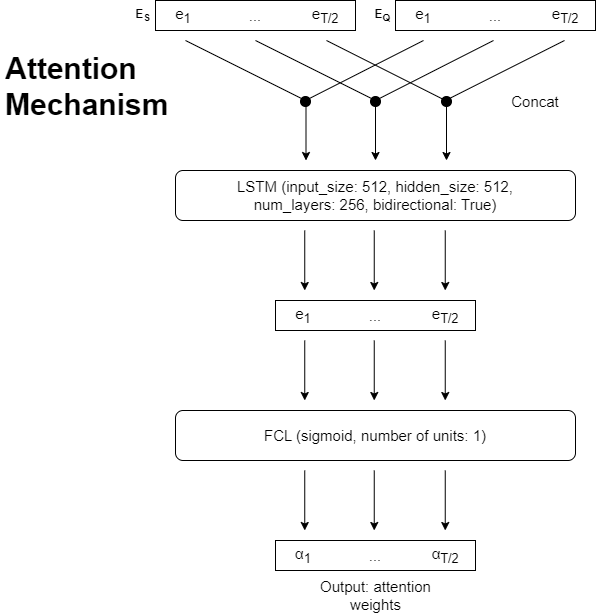

The diagram above was exported from draw.io. Its source (the exported page's mxGraphModel, read from the mxfile embedded in the PNG):
<mxGraphModel dx="1050" dy="-619" grid="1" gridSize="10" guides="1" tooltips="1" connect="1" arrows="1" fold="1" page="1" pageScale="1" pageWidth="850" pageHeight="1100" math="0" shadow="0">
  <root>
    <mxCell id="0" />
    <mxCell id="1" parent="0" />
    <mxCell id="jUyMpBTluzfULLOomZQR-1" value="" style="rounded=0;whiteSpace=wrap;html=1;" parent="1" vertex="1">
      <mxGeometry x="435" y="1160" width="200" height="30" as="geometry" />
    </mxCell>
    <mxCell id="jUyMpBTluzfULLOomZQR-2" value="e&lt;sub&gt;1&lt;/sub&gt;&amp;nbsp;" style="text;html=1;strokeColor=none;fillColor=none;align=center;verticalAlign=middle;whiteSpace=wrap;rounded=0;fontSize=15;" parent="1" vertex="1">
      <mxGeometry x="435" y="1160" width="60" height="30" as="geometry" />
    </mxCell>
    <mxCell id="jUyMpBTluzfULLOomZQR-3" value="..." style="text;html=1;strokeColor=none;fillColor=none;align=center;verticalAlign=middle;whiteSpace=wrap;rounded=0;fontSize=15;" parent="1" vertex="1">
      <mxGeometry x="505" y="1160" width="60" height="30" as="geometry" />
    </mxCell>
    <mxCell id="jUyMpBTluzfULLOomZQR-4" value="e&lt;sub style=&quot;border-color: var(--border-color);&quot;&gt;T/2&lt;/sub&gt;" style="text;html=1;strokeColor=none;fillColor=none;align=center;verticalAlign=middle;whiteSpace=wrap;rounded=0;fontSize=15;" parent="1" vertex="1">
      <mxGeometry x="575" y="1160" width="60" height="30" as="geometry" />
    </mxCell>
    <mxCell id="jUyMpBTluzfULLOomZQR-5" value="" style="rounded=0;whiteSpace=wrap;html=1;" parent="1" vertex="1">
      <mxGeometry x="195" y="1160" width="200" height="30" as="geometry" />
    </mxCell>
    <mxCell id="jUyMpBTluzfULLOomZQR-6" value="e&lt;sub&gt;1&lt;/sub&gt;&amp;nbsp;" style="text;html=1;strokeColor=none;fillColor=none;align=center;verticalAlign=middle;whiteSpace=wrap;rounded=0;fontSize=15;" parent="1" vertex="1">
      <mxGeometry x="195" y="1160" width="60" height="30" as="geometry" />
    </mxCell>
    <mxCell id="jUyMpBTluzfULLOomZQR-7" value="..." style="text;html=1;strokeColor=none;fillColor=none;align=center;verticalAlign=middle;whiteSpace=wrap;rounded=0;fontSize=15;" parent="1" vertex="1">
      <mxGeometry x="265" y="1160" width="60" height="30" as="geometry" />
    </mxCell>
    <mxCell id="jUyMpBTluzfULLOomZQR-8" value="e&lt;sub style=&quot;border-color: var(--border-color);&quot;&gt;T/2&lt;/sub&gt;" style="text;html=1;strokeColor=none;fillColor=none;align=center;verticalAlign=middle;whiteSpace=wrap;rounded=0;fontSize=15;" parent="1" vertex="1">
      <mxGeometry x="335" y="1160" width="60" height="30" as="geometry" />
    </mxCell>
    <mxCell id="jUyMpBTluzfULLOomZQR-9" value="" style="endArrow=none;html=1;rounded=0;endFill=0;" parent="1" edge="1">
      <mxGeometry width="50" height="50" relative="1" as="geometry">
        <mxPoint x="295" y="1200" as="sourcePoint" />
        <mxPoint x="415" y="1260" as="targetPoint" />
      </mxGeometry>
    </mxCell>
    <mxCell id="jUyMpBTluzfULLOomZQR-10" value="" style="endArrow=none;html=1;rounded=0;endFill=0;" parent="1" edge="1">
      <mxGeometry width="50" height="50" relative="1" as="geometry">
        <mxPoint x="366" y="1200" as="sourcePoint" />
        <mxPoint x="485" y="1260" as="targetPoint" />
      </mxGeometry>
    </mxCell>
    <mxCell id="jUyMpBTluzfULLOomZQR-11" value="" style="endArrow=none;html=1;rounded=0;endFill=0;" parent="1" edge="1">
      <mxGeometry width="50" height="50" relative="1" as="geometry">
        <mxPoint x="225" y="1200" as="sourcePoint" />
        <mxPoint x="345" y="1260" as="targetPoint" />
      </mxGeometry>
    </mxCell>
    <mxCell id="jUyMpBTluzfULLOomZQR-12" value="" style="endArrow=none;html=1;rounded=0;endFill=0;" parent="1" edge="1">
      <mxGeometry width="50" height="50" relative="1" as="geometry">
        <mxPoint x="533" y="1200" as="sourcePoint" />
        <mxPoint x="415" y="1260" as="targetPoint" />
      </mxGeometry>
    </mxCell>
    <mxCell id="jUyMpBTluzfULLOomZQR-13" value="" style="endArrow=none;html=1;rounded=0;endFill=0;" parent="1" edge="1">
      <mxGeometry width="50" height="50" relative="1" as="geometry">
        <mxPoint x="604" y="1200" as="sourcePoint" />
        <mxPoint x="485" y="1260" as="targetPoint" />
      </mxGeometry>
    </mxCell>
    <mxCell id="jUyMpBTluzfULLOomZQR-14" value="" style="endArrow=none;html=1;rounded=0;endFill=0;" parent="1" edge="1">
      <mxGeometry width="50" height="50" relative="1" as="geometry">
        <mxPoint x="463" y="1200" as="sourcePoint" />
        <mxPoint x="345" y="1260" as="targetPoint" />
      </mxGeometry>
    </mxCell>
    <mxCell id="jUyMpBTluzfULLOomZQR-15" value="" style="endArrow=classic;html=1;rounded=0;" parent="1" edge="1">
      <mxGeometry width="50" height="50" relative="1" as="geometry">
        <mxPoint x="345.5" y="1260" as="sourcePoint" />
        <mxPoint x="345.5" y="1320" as="targetPoint" />
      </mxGeometry>
    </mxCell>
    <mxCell id="jUyMpBTluzfULLOomZQR-16" value="" style="endArrow=classic;html=1;rounded=0;" parent="1" edge="1">
      <mxGeometry width="50" height="50" relative="1" as="geometry">
        <mxPoint x="415" y="1260" as="sourcePoint" />
        <mxPoint x="415" y="1320" as="targetPoint" />
      </mxGeometry>
    </mxCell>
    <mxCell id="jUyMpBTluzfULLOomZQR-17" value="" style="endArrow=classic;html=1;rounded=0;" parent="1" edge="1">
      <mxGeometry width="50" height="50" relative="1" as="geometry">
        <mxPoint x="486" y="1260" as="sourcePoint" />
        <mxPoint x="486" y="1320" as="targetPoint" />
      </mxGeometry>
    </mxCell>
    <mxCell id="jUyMpBTluzfULLOomZQR-18" value="" style="ellipse;fillColor=strokeColor;fontSize=15;rotation=0;" parent="1" vertex="1">
      <mxGeometry x="340" y="1256" width="10" height="10" as="geometry" />
    </mxCell>
    <mxCell id="jUyMpBTluzfULLOomZQR-19" value="" style="ellipse;fillColor=strokeColor;fontSize=15;rotation=0;" parent="1" vertex="1">
      <mxGeometry x="481" y="1256" width="10" height="10" as="geometry" />
    </mxCell>
    <mxCell id="jUyMpBTluzfULLOomZQR-20" value="" style="ellipse;fillColor=strokeColor;fontSize=15;rotation=0;" parent="1" vertex="1">
      <mxGeometry x="410" y="1256" width="10" height="10" as="geometry" />
    </mxCell>
    <mxCell id="jUyMpBTluzfULLOomZQR-21" value="Concat" style="text;html=1;strokeColor=none;fillColor=none;align=center;verticalAlign=middle;whiteSpace=wrap;rounded=0;fontSize=15;" parent="1" vertex="1">
      <mxGeometry x="515" y="1246" width="120" height="30" as="geometry" />
    </mxCell>
    <mxCell id="jUyMpBTluzfULLOomZQR-22" value="LSTM (input_size: 512, hidden_size: 512,&lt;br&gt;num_layers: 256, bidirectional: True)" style="rounded=1;whiteSpace=wrap;html=1;fontSize=15;" parent="1" vertex="1">
      <mxGeometry x="215" y="1330" width="400" height="50" as="geometry" />
    </mxCell>
    <mxCell id="jUyMpBTluzfULLOomZQR-24" value="&lt;b&gt;E&lt;sub&gt;S&lt;/sub&gt;&lt;/b&gt;" style="text;html=1;strokeColor=none;fillColor=none;align=center;verticalAlign=middle;whiteSpace=wrap;rounded=0;" parent="1" vertex="1">
      <mxGeometry x="170" y="1160" width="25" height="30" as="geometry" />
    </mxCell>
    <mxCell id="jUyMpBTluzfULLOomZQR-25" value="&lt;b&gt;E&lt;sub&gt;Q&lt;/sub&gt;&lt;/b&gt;" style="text;html=1;strokeColor=none;fillColor=none;align=center;verticalAlign=middle;whiteSpace=wrap;rounded=0;" parent="1" vertex="1">
      <mxGeometry x="410" y="1160" width="25" height="30" as="geometry" />
    </mxCell>
    <mxCell id="jUyMpBTluzfULLOomZQR-26" value="" style="endArrow=classic;html=1;rounded=0;" parent="1" edge="1">
      <mxGeometry width="50" height="50" relative="1" as="geometry">
        <mxPoint x="344.25" y="1390" as="sourcePoint" />
        <mxPoint x="344.25" y="1450" as="targetPoint" />
      </mxGeometry>
    </mxCell>
    <mxCell id="jUyMpBTluzfULLOomZQR-27" value="" style="endArrow=classic;html=1;rounded=0;" parent="1" edge="1">
      <mxGeometry width="50" height="50" relative="1" as="geometry">
        <mxPoint x="413.75" y="1390" as="sourcePoint" />
        <mxPoint x="413.75" y="1450" as="targetPoint" />
      </mxGeometry>
    </mxCell>
    <mxCell id="jUyMpBTluzfULLOomZQR-28" value="" style="endArrow=classic;html=1;rounded=0;" parent="1" edge="1">
      <mxGeometry width="50" height="50" relative="1" as="geometry">
        <mxPoint x="484.75" y="1390" as="sourcePoint" />
        <mxPoint x="484.75" y="1450" as="targetPoint" />
      </mxGeometry>
    </mxCell>
    <mxCell id="jUyMpBTluzfULLOomZQR-29" value="FCL (sigmoid, number of units: 1)" style="rounded=1;whiteSpace=wrap;html=1;fontSize=15;" parent="1" vertex="1">
      <mxGeometry x="215" y="1570" width="400" height="50" as="geometry" />
    </mxCell>
    <mxCell id="jUyMpBTluzfULLOomZQR-30" value="" style="endArrow=classic;html=1;rounded=0;" parent="1" edge="1">
      <mxGeometry width="50" height="50" relative="1" as="geometry">
        <mxPoint x="344.25" y="1630" as="sourcePoint" />
        <mxPoint x="344.25" y="1690" as="targetPoint" />
      </mxGeometry>
    </mxCell>
    <mxCell id="jUyMpBTluzfULLOomZQR-31" value="" style="endArrow=classic;html=1;rounded=0;" parent="1" edge="1">
      <mxGeometry width="50" height="50" relative="1" as="geometry">
        <mxPoint x="413.75" y="1630" as="sourcePoint" />
        <mxPoint x="413.75" y="1690" as="targetPoint" />
      </mxGeometry>
    </mxCell>
    <mxCell id="jUyMpBTluzfULLOomZQR-32" value="" style="endArrow=classic;html=1;rounded=0;" parent="1" edge="1">
      <mxGeometry width="50" height="50" relative="1" as="geometry">
        <mxPoint x="484.75" y="1630" as="sourcePoint" />
        <mxPoint x="484.75" y="1690" as="targetPoint" />
      </mxGeometry>
    </mxCell>
    <mxCell id="jUyMpBTluzfULLOomZQR-33" value="" style="rounded=0;whiteSpace=wrap;html=1;" parent="1" vertex="1">
      <mxGeometry x="315" y="1460" width="200" height="30" as="geometry" />
    </mxCell>
    <mxCell id="jUyMpBTluzfULLOomZQR-34" value="e&lt;sub&gt;1&lt;/sub&gt;&amp;nbsp;" style="text;html=1;strokeColor=none;fillColor=none;align=center;verticalAlign=middle;whiteSpace=wrap;rounded=0;fontSize=15;" parent="1" vertex="1">
      <mxGeometry x="315" y="1460" width="60" height="30" as="geometry" />
    </mxCell>
    <mxCell id="jUyMpBTluzfULLOomZQR-35" value="..." style="text;html=1;strokeColor=none;fillColor=none;align=center;verticalAlign=middle;whiteSpace=wrap;rounded=0;fontSize=15;" parent="1" vertex="1">
      <mxGeometry x="385" y="1460" width="60" height="30" as="geometry" />
    </mxCell>
    <mxCell id="jUyMpBTluzfULLOomZQR-36" value="e&lt;sub style=&quot;border-color: var(--border-color);&quot;&gt;T/2&lt;/sub&gt;" style="text;html=1;strokeColor=none;fillColor=none;align=center;verticalAlign=middle;whiteSpace=wrap;rounded=0;fontSize=15;" parent="1" vertex="1">
      <mxGeometry x="455" y="1460" width="60" height="30" as="geometry" />
    </mxCell>
    <mxCell id="jUyMpBTluzfULLOomZQR-37" value="" style="endArrow=classic;html=1;rounded=0;" parent="1" edge="1">
      <mxGeometry width="50" height="50" relative="1" as="geometry">
        <mxPoint x="344.25" y="1500" as="sourcePoint" />
        <mxPoint x="344.25" y="1560" as="targetPoint" />
      </mxGeometry>
    </mxCell>
    <mxCell id="jUyMpBTluzfULLOomZQR-38" value="" style="endArrow=classic;html=1;rounded=0;" parent="1" edge="1">
      <mxGeometry width="50" height="50" relative="1" as="geometry">
        <mxPoint x="413.75" y="1500" as="sourcePoint" />
        <mxPoint x="413.75" y="1560" as="targetPoint" />
      </mxGeometry>
    </mxCell>
    <mxCell id="jUyMpBTluzfULLOomZQR-39" value="" style="endArrow=classic;html=1;rounded=0;" parent="1" edge="1">
      <mxGeometry width="50" height="50" relative="1" as="geometry">
        <mxPoint x="484.75" y="1500" as="sourcePoint" />
        <mxPoint x="484.75" y="1560" as="targetPoint" />
      </mxGeometry>
    </mxCell>
    <mxCell id="jUyMpBTluzfULLOomZQR-41" value="" style="rounded=0;whiteSpace=wrap;html=1;" parent="1" vertex="1">
      <mxGeometry x="315" y="1700" width="200" height="30" as="geometry" />
    </mxCell>
    <mxCell id="jUyMpBTluzfULLOomZQR-42" value="α&lt;sub&gt;1&lt;/sub&gt;&amp;nbsp;" style="text;html=1;strokeColor=none;fillColor=none;align=center;verticalAlign=middle;whiteSpace=wrap;rounded=0;fontSize=15;" parent="1" vertex="1">
      <mxGeometry x="315" y="1700" width="60" height="30" as="geometry" />
    </mxCell>
    <mxCell id="jUyMpBTluzfULLOomZQR-43" value="..." style="text;html=1;strokeColor=none;fillColor=none;align=center;verticalAlign=middle;whiteSpace=wrap;rounded=0;fontSize=15;" parent="1" vertex="1">
      <mxGeometry x="385" y="1700" width="60" height="30" as="geometry" />
    </mxCell>
    <mxCell id="jUyMpBTluzfULLOomZQR-44" value="α&lt;sub style=&quot;border-color: var(--border-color);&quot;&gt;T/2&lt;/sub&gt;" style="text;html=1;strokeColor=none;fillColor=none;align=center;verticalAlign=middle;whiteSpace=wrap;rounded=0;fontSize=15;" parent="1" vertex="1">
      <mxGeometry x="455" y="1700" width="60" height="30" as="geometry" />
    </mxCell>
    <mxCell id="jUyMpBTluzfULLOomZQR-45" value="&lt;font style=&quot;font-size: 15px;&quot;&gt;Output: attention weights&lt;/font&gt;" style="text;html=1;strokeColor=none;fillColor=none;align=center;verticalAlign=middle;whiteSpace=wrap;rounded=0;" parent="1" vertex="1">
      <mxGeometry x="342.5" y="1740" width="145" height="30" as="geometry" />
    </mxCell>
    <mxCell id="jUyMpBTluzfULLOomZQR-46" value="&lt;h1&gt;Attention&lt;br&gt;Mechanism&lt;/h1&gt;" style="text;html=1;strokeColor=none;fillColor=none;spacing=5;spacingTop=-20;whiteSpace=wrap;overflow=hidden;rounded=0;fontSize=15;" parent="1" vertex="1">
      <mxGeometry x="40" y="1201" width="190" height="120" as="geometry" />
    </mxCell>
  </root>
</mxGraphModel>